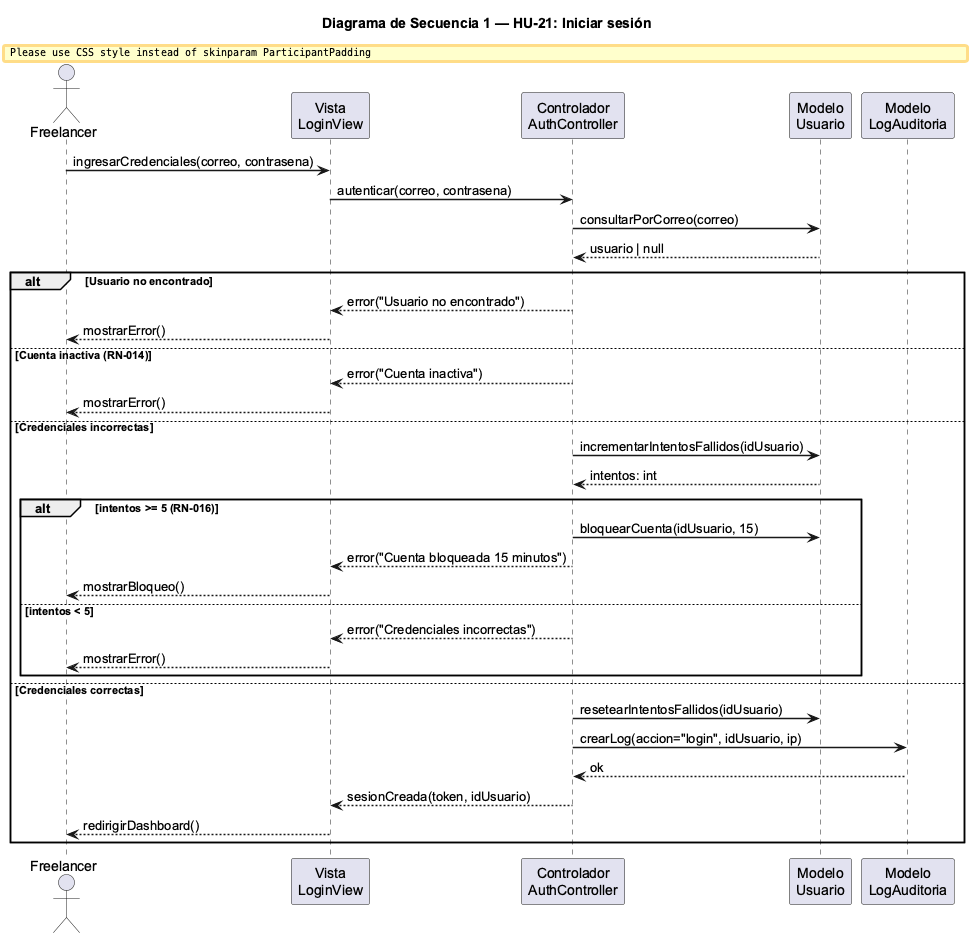

The diagram above was rendered by PlantUML. Its source (embedded in the PNG):
@startuml seq1_login
skinparam backgroundColor #FFFFFF
skinparam defaultFontName Arial
skinparam sequenceArrowThickness 1.5
skinparam ParticipantPadding 15
skinparam BoxPadding 10

title Diagrama de Secuencia 1 — HU-21: Iniciar sesión

actor "Freelancer" as U
participant "Vista\nLoginView" as V
participant "Controlador\nAuthController" as C
participant "Modelo\nUsuario" as M
participant "Modelo\nLogAuditoria" as L

U -> V : ingresarCredenciales(correo, contrasena)
V -> C : autenticar(correo, contrasena)
C -> M : consultarPorCorreo(correo)
M --> C : usuario | null

alt Usuario no encontrado
  C --> V : error("Usuario no encontrado")
  V --> U : mostrarError()

else Cuenta inactiva (RN-014)
  C --> V : error("Cuenta inactiva")
  V --> U : mostrarError()

else Credenciales incorrectas
  C -> M : incrementarIntentosFallidos(idUsuario)
  M --> C : intentos: int
  alt intentos >= 5 (RN-016)
    C -> M : bloquearCuenta(idUsuario, 15)
    C --> V : error("Cuenta bloqueada 15 minutos")
    V --> U : mostrarBloqueo()
  else intentos < 5
    C --> V : error("Credenciales incorrectas")
    V --> U : mostrarError()
  end

else Credenciales correctas
  C -> M : resetearIntentosFallidos(idUsuario)
  C -> L : crearLog(accion="login", idUsuario, ip)
  L --> C : ok
  C --> V : sesionCreada(token, idUsuario)
  V --> U : redirigirDashboard()
end
@enduml